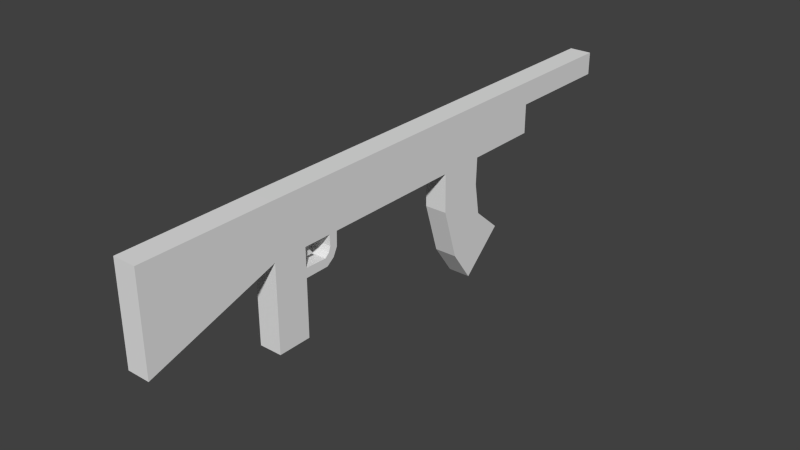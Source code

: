 # Source: model_weapon_rifle_generic.blend  (saved by Blender 2.71.0; exported with 4.5.12 LTS)
import bpy
from mathutils import Matrix  # noqa: F401  (used for matrix-valued properties, if any)

bpy.ops.wm.read_factory_settings(use_empty=True)
scene = bpy.context.scene
scene.name = 'Scene'

# ---- collections
col_collection_1 = bpy.data.collections.new('Collection 1'); scene.collection.children.link(col_collection_1)

# ---- world
world_world = bpy.data.worlds.new('World'); scene.world = world_world
world_world.color = (0.05088, 0.05088, 0.05088)
world_world.use_sun_shadow = False
world_world.sun_shadow_jitter_overblur = 0.0
world_world.cycles.sampling_method = 'MANUAL'
world_world.cycles.sample_map_resolution = 256

# ---- meshes
me_cube_001 = bpy.data.meshes.new('Cube.001')
me_cube_001.from_pydata([(-1.0, -1.156, -2.592), (1.0, -1.156, -2.592), (-1.0, -1.156, 0.9768), (-1.0, 1.0, 1.0), (1.0, 1.0, 1.0), (1.0, -1.156, 0.9768), (-1.0, 0.5756, 1.0), (-1.0, 0.5756, -1.0), (1.0, 0.5756, 1.0), (1.0, 0.5756, -1.0), (-1.0, 1.0, 0.1284), (1.0, 1.0, 0.1284), (-1.0, 0.5756, 0.1284), (1.0, 0.5756, 0.1284), (-1.0, 0.2872, -1.0), (-1.0, 0.1101, -1.0), (1.0, 0.2872, 1.0), (1.0, 0.1101, 1.0), (-1.0, 0.2872, 1.0), (-1.0, 0.1101, 1.0), (1.0, 0.2872, -1.0), (1.0, 0.1101, -1.0), (-1.0, 0.2843, -2.044), (-1.0, 0.1129, -2.501), (1.0, 0.2843, -2.044), (1.0, 0.1129, -2.501), (-1.0, 0.3045, -3.262), (-1.0, 0.1736, -4.488), (1.0, 0.3045, -3.262), (1.0, 0.1736, -4.488), (-1.0, 0.4131, -4.227), (-1.0, 0.257, -5.688), (1.0, 0.4131, -4.227), (1.0, 0.257, -5.688), (-1.0, -0.5595, -1.0), (-1.0, -0.683, -1.0), (1.0, -0.5595, 1.0), (1.0, -0.683, 1.0), (-1.0, -0.5595, 1.0), (-1.0, -0.683, 1.0), (1.0, -0.5595, -1.0), (1.0, -0.683, -1.0), (-1.0, -0.5595, -4.225), (-1.0, -0.683, -4.225), (1.0, -0.5595, -4.225), (1.0, -0.683, -4.225), (-1.0, -0.5595, -2.075), (-1.0, -0.5595, -1.724), (1.0, -0.5595, -1.724), (1.0, -0.5595, -2.075), (1.0, -0.683, -2.075), (1.0, -0.683, -1.724), (-1.0, -0.683, -1.724), (-1.0, -0.683, -2.075), (-1.0, -0.4563, -1.0), (-1.0, -0.4248, -1.0), (1.0, -0.4563, 1.0), (1.0, -0.4248, 1.0), (-1.0, -0.4563, 1.0), (-1.0, -0.4248, 1.0), (1.0, -0.4563, -1.0), (1.0, -0.4248, -1.0), (-1.0, -0.4549, -1.41), (-1.0, -0.4262, -1.543), (1.0, -0.4549, -1.41), (1.0, -0.4262, -1.543), (-1.0, -0.4615, -1.603), (-1.0, -0.4417, -1.855), (1.0, -0.4615, -1.603), (1.0, -0.4417, -1.855), (-1.0, -0.4771, -1.751), (-1.0, -0.4693, -2.065), (1.0, -0.4771, -1.751), (1.0, -0.4693, -2.065), (-0.3565, -0.5672, -1.54), (-0.3565, -0.5012, -1.54), (0.3565, -0.5012, -1.54), (0.3565, -0.5672, -1.54), (-0.3565, -0.5672, -0.6664), (-0.3565, -0.5074, -0.6664), (0.3565, -0.5074, -0.6664), (0.3565, -0.5672, -0.6664), (-0.3565, -0.5012, -1.54), (0.3565, -0.5012, -1.54), (-0.3565, -0.5672, -1.341), (-0.3514, -0.5185, -1.34), (0.3615, -0.5185, -1.34), (0.3565, -0.5672, -1.341), (-0.3565, -0.5672, -1.144), (-0.3565, -0.5205, -1.144), (0.3565, -0.5205, -1.144), (0.3565, -0.5672, -1.144)], [], [(11, 4, 8, 13), (37, 5, 1, 41), (5, 2, 0, 1), (9, 7, 12, 13), (8, 4, 3, 6), (18, 6, 7, 14), (3, 10, 12, 6), (14, 7, 9, 20), (16, 8, 6, 18), (12, 10, 11, 13), (11, 10, 3, 4), (8, 16, 20, 9), (16, 17, 21, 20), (59, 19, 15, 55), (19, 18, 14, 15), (55, 15, 21, 61), (14, 20, 24, 22), (57, 17, 19, 59), (17, 16, 18, 19), (22, 24, 28, 26), (21, 15, 23, 25), (20, 21, 25, 24), (15, 14, 22, 23), (26, 28, 32, 30), (25, 23, 27, 29), (24, 25, 29, 28), (23, 22, 26, 27), (31, 30, 32, 33), (29, 27, 31, 33), (28, 29, 33, 32), (27, 26, 30, 31), (56, 36, 40, 60), (36, 37, 41, 40), (2, 39, 35, 0), (39, 38, 34, 35), (0, 35, 41, 1), (46, 49, 44, 42), (5, 37, 39, 2), (37, 36, 38, 39), (43, 42, 44, 45), (50, 53, 43, 45), (49, 50, 45, 44), (53, 46, 42, 43), (34, 40, 48, 47), (47, 48, 49, 46), (41, 35, 52, 51), (51, 52, 53, 50), (40, 41, 51, 48), (48, 51, 50, 49), (35, 34, 47, 52), (52, 47, 46, 53), (38, 58, 54, 34), (58, 59, 55, 54), (34, 54, 60, 40), (55, 61, 65, 63), (36, 56, 58, 38), (56, 57, 59, 58), (17, 57, 61, 21), (57, 56, 60, 61), (63, 65, 69, 67), (60, 54, 62, 64), (61, 60, 64, 65), (54, 55, 63, 62), (67, 69, 73, 71), (64, 62, 66, 68), (65, 64, 68, 69), (62, 63, 67, 66), (72, 70, 47, 48), (68, 66, 70, 72), (69, 68, 72, 73), (66, 67, 71, 70), (73, 49, 46, 71), (71, 46, 47, 70), (49, 73, 72, 48), (84, 85, 75, 74), (85, 86, 76, 75), (86, 87, 77, 76), (87, 84, 74, 77), (74, 75, 76, 77), (81, 80, 79, 78), (76, 75, 82, 83), (88, 89, 85, 84), (89, 90, 86, 85), (90, 91, 87, 86), (91, 88, 84, 87), (78, 79, 89, 88), (79, 80, 90, 89), (80, 81, 91, 90), (81, 78, 88, 91)])
me_cube_001.use_remesh_preserve_volume = False
me_cube_001.use_remesh_preserve_attributes = False
me_cube_001.use_mirror_vertex_groups = False
me_cube_001.update()

# ---- objects
ob_cube = bpy.data.objects.new('Cube', me_cube_001)

# ---- transforms, parenting, visibility, modifiers, constraints
ob_cube.location = (0.0, 0.0, 0.0)
ob_cube.scale = (0.03192, 0.7665, 0.0746)
ob_cube.lineart.crease_threshold = 0.0

# ---- collection membership
col_collection_1.objects.link(ob_cube)

# ---- scene / render settings (as saved in the file)
scene.frame_start = 1; scene.frame_end = 250; scene.frame_set(1)
scene.render.engine = 'BLENDER_EEVEE_NEXT'
scene.render.resolution_percentage = 50
scene.render.dither_intensity = 0.0
scene.cycles.use_denoising = False
scene.cycles.samples = 10
scene.cycles.sampling_pattern = 'TABULATED_SOBOL'
scene.cycles.light_sampling_threshold = 0.0
scene.cycles.use_adaptive_sampling = False
scene.cycles.use_light_tree = False
scene.cycles.blur_glossy = 0.0
scene.cycles.volume_bounces = 1
scene.cycles.pixel_filter_type = 'GAUSSIAN'
scene.cycles.sample_clamp_indirect = 0.0
scene.view_settings.view_transform = 'Standard'
bpy.context.view_layer.update()

# ---- added for rendering (the .blend has no active camera and no usable light): camera, sun
cam_auto = bpy.data.cameras.new('AutoCamera')
cam_auto.lens = 50.0
cam_auto.sensor_width = 36.0
cam_auto.clip_end = 1000.0
ob_auto_camera = bpy.data.objects.new('AutoCamera', cam_auto)
scene.collection.objects.link(ob_auto_camera)
ob_auto_camera.location = (1.59806, -1.97738, 1.10357)
ob_auto_camera.rotation_euler = (1.09748, -7.21219e-08, 0.694738)
scene.camera = ob_auto_camera
light_auto_sun = bpy.data.lights.new('AutoSun', 'SUN')
light_auto_sun.energy = 3.0
light_auto_sun.angle = 0.0523599
ob_auto_sun = bpy.data.objects.new('AutoSun', light_auto_sun)
scene.collection.objects.link(ob_auto_sun)
ob_auto_sun.rotation_euler = (0.872665, 0.174533, 0.523599)
bpy.context.view_layer.update()
